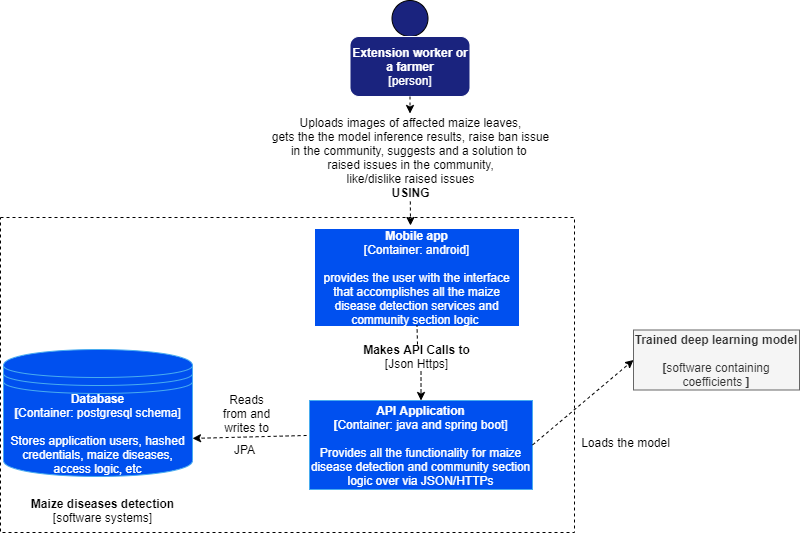

The diagram above was exported from draw.io. Its source (the exported page's mxGraphModel, read from the mxfile embedded in the PNG):
<mxGraphModel dx="852" dy="504" grid="0" gridSize="10" guides="1" tooltips="1" connect="1" arrows="1" fold="1" page="1" pageScale="1" pageWidth="850" pageHeight="1100" math="0" shadow="0">
  <root>
    <mxCell id="0" />
    <mxCell id="1" parent="0" />
    <mxCell id="pWVSqu0TNrBimVjtG3r8-1" value="" style="ellipse;whiteSpace=wrap;html=1;aspect=fixed;fillColor=#1A237E;" parent="1" vertex="1">
      <mxGeometry x="423.5" y="20" width="36" height="36" as="geometry" />
    </mxCell>
    <mxCell id="pWVSqu0TNrBimVjtG3r8-2" value="&lt;b&gt;Extension worker or a farmer&lt;/b&gt;&lt;br&gt;&lt;span&gt;[person]&lt;/span&gt;" style="rounded=1;whiteSpace=wrap;html=1;fillColor=#1A237E;strokeColor=#FFFFFF;fontColor=#FFFFFF;" parent="1" vertex="1">
      <mxGeometry x="381.5" y="56" width="120" height="60" as="geometry" />
    </mxCell>
    <mxCell id="pWVSqu0TNrBimVjtG3r8-3" value="&lt;span&gt;Uploads images of affected maize leaves,&lt;br&gt;&amp;nbsp;gets the the model inference results, raise ban issue &lt;br&gt;in the community, suggests and a solution to &lt;br&gt;raised issues in the community,&lt;br&gt;&amp;nbsp;like/dislike raised issues&amp;nbsp;&lt;br&gt;&lt;/span&gt;&lt;b&gt;USING&lt;/b&gt;" style="text;html=1;align=center;verticalAlign=middle;resizable=0;points=[];autosize=1;" parent="1" vertex="1">
      <mxGeometry x="296" y="133" width="291" height="88" as="geometry" />
    </mxCell>
    <mxCell id="pWVSqu0TNrBimVjtG3r8-4" value="&lt;b&gt;Mobile app&lt;br&gt;&lt;/b&gt;[Container: android]&lt;br&gt;&lt;br&gt;provides the user with the interface that accomplishes all the maize disease detection services and community section logic&amp;nbsp;" style="rounded=0;whiteSpace=wrap;html=1;fontColor=#FFFFFF;strokeColor=#0050EF;fillColor=#0050EF;" parent="1" vertex="1">
      <mxGeometry x="347" y="249" width="203" height="96" as="geometry" />
    </mxCell>
    <mxCell id="pWVSqu0TNrBimVjtG3r8-5" value="&lt;b&gt;API Application&lt;br&gt;[&lt;/b&gt;Container: java and spring boot]&lt;br&gt;&lt;br&gt;Provides all the functionality for maize disease detection and community section logic over via JSON/HTTPs" style="whiteSpace=wrap;html=1;fontColor=#FFFFFF;fillColor=#0050EF;strokeColor=#48ACEF;" parent="1" vertex="1">
      <mxGeometry x="341" y="420" width="223" height="89" as="geometry" />
    </mxCell>
    <mxCell id="pWVSqu0TNrBimVjtG3r8-6" value="&lt;b&gt;Database&lt;br&gt;[&lt;/b&gt;Container: postgresql schema]&lt;br&gt;&lt;br&gt;Stores application users, hashed credentials, maize diseases, access logic, etc" style="shape=datastore;whiteSpace=wrap;html=1;fillColor=#0050EF;fontColor=#FFFFFF;strokeColor=#48ACEF;" parent="1" vertex="1">
      <mxGeometry x="35" y="369" width="189" height="127" as="geometry" />
    </mxCell>
    <mxCell id="pWVSqu0TNrBimVjtG3r8-7" value="Reads&lt;br&gt;&amp;nbsp;from and &lt;br&gt;writes to" style="text;html=1;align=center;verticalAlign=middle;resizable=0;points=[];autosize=1;" parent="1" vertex="1">
      <mxGeometry x="247" y="409.5" width="61" height="46" as="geometry" />
    </mxCell>
    <mxCell id="pWVSqu0TNrBimVjtG3r8-8" value="JPA" style="text;html=1;align=center;verticalAlign=middle;resizable=0;points=[];autosize=1;" parent="1" vertex="1">
      <mxGeometry x="260" y="460" width="31" height="18" as="geometry" />
    </mxCell>
    <mxCell id="pWVSqu0TNrBimVjtG3r8-11" value="&lt;b&gt;Maize diseases detection&lt;/b&gt;&lt;br&gt;[software systems]" style="text;html=1;strokeColor=none;fillColor=none;align=center;verticalAlign=middle;whiteSpace=wrap;rounded=0;" parent="1" vertex="1">
      <mxGeometry x="38" y="520" width="193" height="20" as="geometry" />
    </mxCell>
    <mxCell id="pWVSqu0TNrBimVjtG3r8-13" value="" style="endArrow=classic;html=1;exitX=-0.013;exitY=0.393;exitDx=0;exitDy=0;exitPerimeter=0;entryX=1;entryY=0.7;entryDx=0;entryDy=0;dashed=1;" parent="1" source="pWVSqu0TNrBimVjtG3r8-5" target="pWVSqu0TNrBimVjtG3r8-6" edge="1">
      <mxGeometry width="50" height="50" relative="1" as="geometry">
        <mxPoint x="404" y="295" as="sourcePoint" />
        <mxPoint x="454" y="245" as="targetPoint" />
      </mxGeometry>
    </mxCell>
    <mxCell id="pWVSqu0TNrBimVjtG3r8-16" value="" style="endArrow=classic;html=1;dashed=1;" parent="1" source="pWVSqu0TNrBimVjtG3r8-3" edge="1">
      <mxGeometry width="50" height="50" relative="1" as="geometry">
        <mxPoint x="404" y="295" as="sourcePoint" />
        <mxPoint x="442" y="245" as="targetPoint" />
      </mxGeometry>
    </mxCell>
    <mxCell id="pWVSqu0TNrBimVjtG3r8-17" value="" style="endArrow=classic;html=1;dashed=1;exitX=0.5;exitY=1;exitDx=0;exitDy=0;" parent="1" source="pWVSqu0TNrBimVjtG3r8-2" target="pWVSqu0TNrBimVjtG3r8-3" edge="1">
      <mxGeometry width="50" height="50" relative="1" as="geometry">
        <mxPoint x="404" y="295" as="sourcePoint" />
        <mxPoint x="454" y="245" as="targetPoint" />
      </mxGeometry>
    </mxCell>
    <mxCell id="pWVSqu0TNrBimVjtG3r8-19" value="&lt;b&gt;Trained deep learning model&lt;br&gt;&lt;br&gt;[&lt;/b&gt;software containing coefficients&amp;nbsp;&lt;b&gt;]&lt;br&gt;&lt;/b&gt;" style="rounded=0;whiteSpace=wrap;html=1;fillColor=#f5f5f5;strokeColor=#666666;fontColor=#333333;" parent="1" vertex="1">
      <mxGeometry x="665" y="349.5" width="166" height="60" as="geometry" />
    </mxCell>
    <mxCell id="pWVSqu0TNrBimVjtG3r8-20" value="" style="endArrow=classic;html=1;dashed=1;fontColor=#FFFFFF;exitX=1;exitY=0.5;exitDx=0;exitDy=0;entryX=0;entryY=0.5;entryDx=0;entryDy=0;" parent="1" source="pWVSqu0TNrBimVjtG3r8-5" target="pWVSqu0TNrBimVjtG3r8-19" edge="1">
      <mxGeometry width="50" height="50" relative="1" as="geometry">
        <mxPoint x="404" y="329" as="sourcePoint" />
        <mxPoint x="454" y="279" as="targetPoint" />
      </mxGeometry>
    </mxCell>
    <mxCell id="pWVSqu0TNrBimVjtG3r8-22" value="Loads the model" style="text;html=1;align=center;verticalAlign=middle;resizable=0;points=[];autosize=1;" parent="1" vertex="1">
      <mxGeometry x="607" y="453" width="99" height="18" as="geometry" />
    </mxCell>
    <mxCell id="Y6m-_q9vFe--ULj1knQ8-1" value="" style="endArrow=none;dashed=1;html=1;entryX=0.5;entryY=1;entryDx=0;entryDy=0;" parent="1" target="pWVSqu0TNrBimVjtG3r8-4" edge="1">
      <mxGeometry width="50" height="50" relative="1" as="geometry">
        <mxPoint x="449" y="364" as="sourcePoint" />
        <mxPoint x="449" y="330" as="targetPoint" />
      </mxGeometry>
    </mxCell>
    <mxCell id="Y6m-_q9vFe--ULj1knQ8-2" value="&lt;b&gt;Makes API Calls to&lt;/b&gt;&lt;br&gt;[Json Https]" style="text;html=1;align=center;verticalAlign=middle;resizable=0;points=[];autosize=1;" parent="1" vertex="1">
      <mxGeometry x="390" y="360" width="116" height="32" as="geometry" />
    </mxCell>
    <mxCell id="Y6m-_q9vFe--ULj1knQ8-3" value="" style="endArrow=classic;html=1;entryX=0.5;entryY=0;entryDx=0;entryDy=0;exitX=0.539;exitY=0.969;exitDx=0;exitDy=0;exitPerimeter=0;dashed=1;" parent="1" source="Y6m-_q9vFe--ULj1knQ8-2" target="pWVSqu0TNrBimVjtG3r8-5" edge="1">
      <mxGeometry width="50" height="50" relative="1" as="geometry">
        <mxPoint x="399" y="373" as="sourcePoint" />
        <mxPoint x="449" y="323" as="targetPoint" />
      </mxGeometry>
    </mxCell>
    <mxCell id="PLBSCwjxJF7B2LRoghCH-1" value="" style="rounded=0;whiteSpace=wrap;html=1;fillColor=none;dashed=1;" vertex="1" parent="1">
      <mxGeometry x="32" y="237" width="574" height="315" as="geometry" />
    </mxCell>
  </root>
</mxGraphModel>